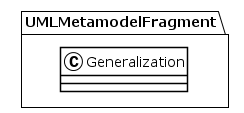

The diagram above was rendered by PlantUML. Its source (embedded in the PNG):
@startuml
!theme plain
package UMLMetamodelFragment {
class Generalization {
}
}
@enduml